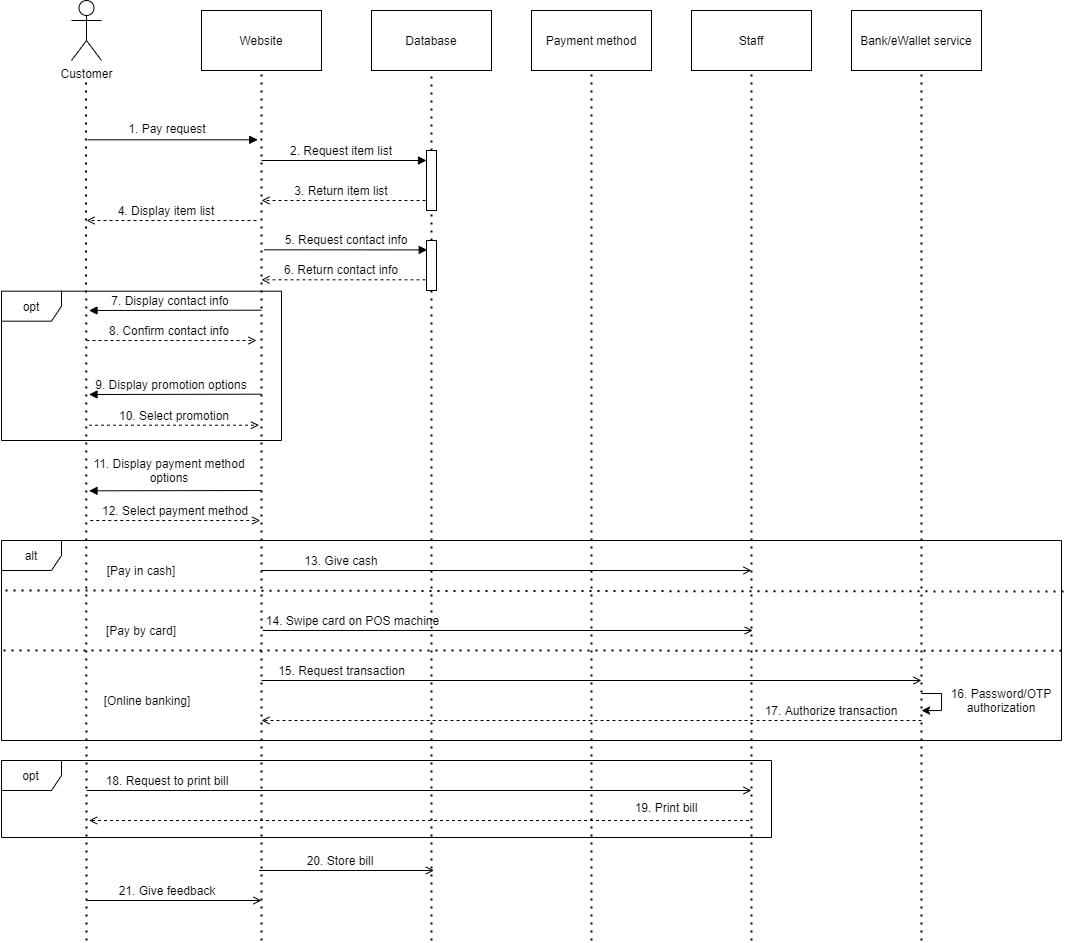

The diagram above was exported from draw.io. Its source (the exported page's mxGraphModel, read from the mxfile embedded in the PNG):
<mxGraphModel dx="1221" dy="681" grid="1" gridSize="10" guides="1" tooltips="1" connect="1" arrows="1" fold="1" page="1" pageScale="1" pageWidth="1169" pageHeight="827" math="0" shadow="0">
  <root>
    <mxCell id="0" />
    <mxCell id="1" parent="0" />
    <mxCell id="ipP-aIsOuL-uZJmd0pu6-26" value="opt" style="shape=umlFrame;whiteSpace=wrap;html=1;hachureGap=4;pointerEvents=0;" parent="1" vertex="1">
      <mxGeometry x="60" y="780" width="770" height="77" as="geometry" />
    </mxCell>
    <mxCell id="XGWbjgJBXHwAGkl57WxV-92" value="alt" style="shape=umlFrame;whiteSpace=wrap;html=1;hachureGap=4;pointerEvents=0;" parent="1" vertex="1">
      <mxGeometry x="60" y="560" width="1060" height="200" as="geometry" />
    </mxCell>
    <mxCell id="XGWbjgJBXHwAGkl57WxV-42" value="Customer" style="shape=umlActor;verticalLabelPosition=bottom;verticalAlign=top;html=1;outlineConnect=0;" parent="1" vertex="1">
      <mxGeometry x="130" y="20" width="30" height="60" as="geometry" />
    </mxCell>
    <mxCell id="XGWbjgJBXHwAGkl57WxV-43" value="Website" style="rounded=0;whiteSpace=wrap;html=1;" parent="1" vertex="1">
      <mxGeometry x="260" y="30" width="120" height="60" as="geometry" />
    </mxCell>
    <mxCell id="XGWbjgJBXHwAGkl57WxV-44" value="Database" style="rounded=0;whiteSpace=wrap;html=1;" parent="1" vertex="1">
      <mxGeometry x="430" y="30" width="120" height="60" as="geometry" />
    </mxCell>
    <mxCell id="XGWbjgJBXHwAGkl57WxV-45" value="Payment method" style="rounded=0;whiteSpace=wrap;html=1;" parent="1" vertex="1">
      <mxGeometry x="590" y="30" width="120" height="60" as="geometry" />
    </mxCell>
    <mxCell id="XGWbjgJBXHwAGkl57WxV-46" value="Staff" style="rounded=0;whiteSpace=wrap;html=1;" parent="1" vertex="1">
      <mxGeometry x="750" y="30" width="120" height="60" as="geometry" />
    </mxCell>
    <mxCell id="XGWbjgJBXHwAGkl57WxV-47" value="" style="endArrow=none;dashed=1;html=1;dashPattern=1 3;strokeWidth=2;startArrow=none;entryX=0.5;entryY=1;entryDx=0;entryDy=0;" parent="1" edge="1">
      <mxGeometry width="50" height="50" relative="1" as="geometry">
        <mxPoint x="145" y="960" as="sourcePoint" />
        <mxPoint x="144.5" y="100" as="targetPoint" />
      </mxGeometry>
    </mxCell>
    <mxCell id="XGWbjgJBXHwAGkl57WxV-48" value="" style="endArrow=none;dashed=1;html=1;dashPattern=1 3;strokeWidth=2;startArrow=none;entryX=0.5;entryY=1;entryDx=0;entryDy=0;" parent="1" target="XGWbjgJBXHwAGkl57WxV-43" edge="1">
      <mxGeometry width="50" height="50" relative="1" as="geometry">
        <mxPoint x="320" y="960" as="sourcePoint" />
        <mxPoint x="320" y="110" as="targetPoint" />
      </mxGeometry>
    </mxCell>
    <mxCell id="XGWbjgJBXHwAGkl57WxV-49" value="" style="endArrow=none;dashed=1;html=1;dashPattern=1 3;strokeWidth=2;startArrow=none;entryX=0.5;entryY=1;entryDx=0;entryDy=0;" parent="1" source="XGWbjgJBXHwAGkl57WxV-81" target="XGWbjgJBXHwAGkl57WxV-44" edge="1">
      <mxGeometry width="50" height="50" relative="1" as="geometry">
        <mxPoint x="489.5" y="609" as="sourcePoint" />
        <mxPoint x="489.5" y="100" as="targetPoint" />
      </mxGeometry>
    </mxCell>
    <mxCell id="XGWbjgJBXHwAGkl57WxV-50" value="" style="endArrow=none;dashed=1;html=1;dashPattern=1 3;strokeWidth=2;startArrow=none;entryX=0.5;entryY=1;entryDx=0;entryDy=0;" parent="1" target="XGWbjgJBXHwAGkl57WxV-45" edge="1">
      <mxGeometry width="50" height="50" relative="1" as="geometry">
        <mxPoint x="650" y="960" as="sourcePoint" />
        <mxPoint x="650" y="100" as="targetPoint" />
      </mxGeometry>
    </mxCell>
    <mxCell id="XGWbjgJBXHwAGkl57WxV-51" value="" style="endArrow=none;dashed=1;html=1;dashPattern=1 3;strokeWidth=2;startArrow=none;entryX=0.5;entryY=1;entryDx=0;entryDy=0;" parent="1" target="XGWbjgJBXHwAGkl57WxV-46" edge="1">
      <mxGeometry width="50" height="50" relative="1" as="geometry">
        <mxPoint x="810" y="960" as="sourcePoint" />
        <mxPoint x="810" y="100" as="targetPoint" />
      </mxGeometry>
    </mxCell>
    <mxCell id="XGWbjgJBXHwAGkl57WxV-52" value="1. Pay request" style="text;html=1;strokeColor=none;fillColor=none;align=center;verticalAlign=middle;whiteSpace=wrap;rounded=0;" parent="1" vertex="1">
      <mxGeometry x="166.25" y="138.31" width="120" height="20" as="geometry" />
    </mxCell>
    <mxCell id="XGWbjgJBXHwAGkl57WxV-53" value="" style="endArrow=block;html=1;endFill=1;" parent="1" edge="1">
      <mxGeometry width="50" height="50" relative="1" as="geometry">
        <mxPoint x="146.25" y="159.31" as="sourcePoint" />
        <mxPoint x="316.25" y="159.31" as="targetPoint" />
      </mxGeometry>
    </mxCell>
    <mxCell id="XGWbjgJBXHwAGkl57WxV-54" value="2. Request item list" style="text;html=1;strokeColor=none;fillColor=none;align=center;verticalAlign=middle;whiteSpace=wrap;rounded=0;" parent="1" vertex="1">
      <mxGeometry x="340" y="160" width="120" height="20" as="geometry" />
    </mxCell>
    <mxCell id="XGWbjgJBXHwAGkl57WxV-61" value="" style="endArrow=open;html=1;dashed=1;endFill=0;" parent="1" edge="1">
      <mxGeometry width="50" height="50" relative="1" as="geometry">
        <mxPoint x="490" y="220" as="sourcePoint" />
        <mxPoint x="320" y="220" as="targetPoint" />
      </mxGeometry>
    </mxCell>
    <mxCell id="XGWbjgJBXHwAGkl57WxV-62" value="3. Return item list" style="text;html=1;strokeColor=none;fillColor=none;align=center;verticalAlign=middle;whiteSpace=wrap;rounded=0;" parent="1" vertex="1">
      <mxGeometry x="340" y="200" width="120" height="20" as="geometry" />
    </mxCell>
    <mxCell id="XGWbjgJBXHwAGkl57WxV-63" value="" style="endArrow=open;html=1;dashed=1;endFill=0;" parent="1" edge="1">
      <mxGeometry width="50" height="50" relative="1" as="geometry">
        <mxPoint x="315" y="240" as="sourcePoint" />
        <mxPoint x="145" y="240" as="targetPoint" />
      </mxGeometry>
    </mxCell>
    <mxCell id="XGWbjgJBXHwAGkl57WxV-64" value="4. Display item list" style="text;html=1;strokeColor=none;fillColor=none;align=center;verticalAlign=middle;whiteSpace=wrap;rounded=0;" parent="1" vertex="1">
      <mxGeometry x="165" y="220" width="120" height="20" as="geometry" />
    </mxCell>
    <mxCell id="XGWbjgJBXHwAGkl57WxV-66" value="9. Display promotion options" style="text;html=1;strokeColor=none;fillColor=none;align=center;verticalAlign=middle;whiteSpace=wrap;rounded=0;" parent="1" vertex="1">
      <mxGeometry x="150" y="393.69" width="160" height="20" as="geometry" />
    </mxCell>
    <mxCell id="XGWbjgJBXHwAGkl57WxV-67" value="" style="endArrow=open;html=1;dashed=1;endFill=0;" parent="1" edge="1">
      <mxGeometry width="50" height="50" relative="1" as="geometry">
        <mxPoint x="147.5" y="444.69" as="sourcePoint" />
        <mxPoint x="317.5" y="444.69" as="targetPoint" />
      </mxGeometry>
    </mxCell>
    <mxCell id="XGWbjgJBXHwAGkl57WxV-68" value="10. Select promotion" style="text;html=1;strokeColor=none;fillColor=none;align=center;verticalAlign=middle;whiteSpace=wrap;rounded=0;direction=east;" parent="1" vertex="1">
      <mxGeometry x="152.5" y="424.69" width="160" height="20" as="geometry" />
    </mxCell>
    <mxCell id="XGWbjgJBXHwAGkl57WxV-70" value="11. Display payment method options" style="text;html=1;strokeColor=none;fillColor=none;align=center;verticalAlign=middle;whiteSpace=wrap;rounded=0;" parent="1" vertex="1">
      <mxGeometry x="147.5" y="480" width="160" height="20" as="geometry" />
    </mxCell>
    <mxCell id="XGWbjgJBXHwAGkl57WxV-74" value="7. Display contact info" style="text;html=1;strokeColor=none;fillColor=none;align=center;verticalAlign=middle;whiteSpace=wrap;rounded=0;" parent="1" vertex="1">
      <mxGeometry x="148.75" y="310" width="160" height="20" as="geometry" />
    </mxCell>
    <mxCell id="XGWbjgJBXHwAGkl57WxV-75" value="" style="endArrow=open;html=1;dashed=1;endFill=0;" parent="1" edge="1">
      <mxGeometry width="50" height="50" relative="1" as="geometry">
        <mxPoint x="144.9999999999999" y="360" as="sourcePoint" />
        <mxPoint x="314.9999999999999" y="360" as="targetPoint" />
      </mxGeometry>
    </mxCell>
    <mxCell id="XGWbjgJBXHwAGkl57WxV-76" value="8. Confirm contact info" style="text;html=1;strokeColor=none;fillColor=none;align=center;verticalAlign=middle;whiteSpace=wrap;rounded=0;direction=east;" parent="1" vertex="1">
      <mxGeometry x="147.5" y="340" width="160" height="20" as="geometry" />
    </mxCell>
    <mxCell id="XGWbjgJBXHwAGkl57WxV-77" value="5. Request contact info" style="text;html=1;strokeColor=none;fillColor=none;align=center;verticalAlign=middle;whiteSpace=wrap;rounded=0;" parent="1" vertex="1">
      <mxGeometry x="340" y="249.31" width="130" height="20" as="geometry" />
    </mxCell>
    <mxCell id="XGWbjgJBXHwAGkl57WxV-79" value="" style="endArrow=open;html=1;dashed=1;endFill=0;" parent="1" edge="1">
      <mxGeometry width="50" height="50" relative="1" as="geometry">
        <mxPoint x="490" y="299.31" as="sourcePoint" />
        <mxPoint x="319.9999999999999" y="299.31" as="targetPoint" />
      </mxGeometry>
    </mxCell>
    <mxCell id="XGWbjgJBXHwAGkl57WxV-80" value="6. Return contact info" style="text;html=1;strokeColor=none;fillColor=none;align=center;verticalAlign=middle;whiteSpace=wrap;rounded=0;" parent="1" vertex="1">
      <mxGeometry x="340" y="279.31" width="120" height="20" as="geometry" />
    </mxCell>
    <mxCell id="XGWbjgJBXHwAGkl57WxV-81" value="" style="html=1;points=[];perimeter=orthogonalPerimeter;hachureGap=4;pointerEvents=0;" parent="1" vertex="1">
      <mxGeometry x="485" y="170" width="10" height="60" as="geometry" />
    </mxCell>
    <mxCell id="XGWbjgJBXHwAGkl57WxV-82" value="" style="endArrow=none;dashed=1;html=1;dashPattern=1 3;strokeWidth=2;startArrow=none;entryX=0.5;entryY=1;entryDx=0;entryDy=0;" parent="1" source="XGWbjgJBXHwAGkl57WxV-88" target="XGWbjgJBXHwAGkl57WxV-81" edge="1">
      <mxGeometry width="50" height="50" relative="1" as="geometry">
        <mxPoint x="489.5" y="609" as="sourcePoint" />
        <mxPoint x="490" y="90" as="targetPoint" />
      </mxGeometry>
    </mxCell>
    <mxCell id="XGWbjgJBXHwAGkl57WxV-83" value="" style="endArrow=block;html=1;endFill=1;" parent="1" edge="1">
      <mxGeometry width="50" height="50" relative="1" as="geometry">
        <mxPoint x="320" y="180" as="sourcePoint" />
        <mxPoint x="485" y="179.99999999999994" as="targetPoint" />
      </mxGeometry>
    </mxCell>
    <mxCell id="XGWbjgJBXHwAGkl57WxV-84" value="" style="endArrow=block;html=1;endFill=1;entryX=0.076;entryY=0.188;entryDx=0;entryDy=0;entryPerimeter=0;" parent="1" target="XGWbjgJBXHwAGkl57WxV-88" edge="1">
      <mxGeometry width="50" height="50" relative="1" as="geometry">
        <mxPoint x="322.5" y="269.31" as="sourcePoint" />
        <mxPoint x="487.5" y="269.31" as="targetPoint" />
      </mxGeometry>
    </mxCell>
    <mxCell id="XGWbjgJBXHwAGkl57WxV-85" value="" style="endArrow=block;html=1;endFill=1;" parent="1" edge="1">
      <mxGeometry width="50" height="50" relative="1" as="geometry">
        <mxPoint x="320" y="329.69" as="sourcePoint" />
        <mxPoint x="147.5" y="329.99999999999994" as="targetPoint" />
      </mxGeometry>
    </mxCell>
    <mxCell id="XGWbjgJBXHwAGkl57WxV-86" value="" style="endArrow=block;html=1;endFill=1;" parent="1" edge="1">
      <mxGeometry width="50" height="50" relative="1" as="geometry">
        <mxPoint x="320" y="413.69" as="sourcePoint" />
        <mxPoint x="147.5" y="413.99999999999994" as="targetPoint" />
      </mxGeometry>
    </mxCell>
    <mxCell id="XGWbjgJBXHwAGkl57WxV-87" value="" style="endArrow=block;html=1;endFill=1;" parent="1" edge="1">
      <mxGeometry width="50" height="50" relative="1" as="geometry">
        <mxPoint x="320" y="510" as="sourcePoint" />
        <mxPoint x="147.5" y="510.30999999999995" as="targetPoint" />
      </mxGeometry>
    </mxCell>
    <mxCell id="XGWbjgJBXHwAGkl57WxV-88" value="" style="html=1;points=[];perimeter=orthogonalPerimeter;hachureGap=4;pointerEvents=0;" parent="1" vertex="1">
      <mxGeometry x="485" y="260" width="10" height="50" as="geometry" />
    </mxCell>
    <mxCell id="XGWbjgJBXHwAGkl57WxV-89" value="" style="endArrow=none;dashed=1;html=1;dashPattern=1 3;strokeWidth=2;startArrow=none;entryX=0.5;entryY=1;entryDx=0;entryDy=0;" parent="1" target="XGWbjgJBXHwAGkl57WxV-88" edge="1">
      <mxGeometry width="50" height="50" relative="1" as="geometry">
        <mxPoint x="490" y="960" as="sourcePoint" />
        <mxPoint x="490" y="230" as="targetPoint" />
      </mxGeometry>
    </mxCell>
    <mxCell id="XGWbjgJBXHwAGkl57WxV-90" value="" style="endArrow=open;html=1;dashed=1;endFill=0;" parent="1" edge="1">
      <mxGeometry width="50" height="50" relative="1" as="geometry">
        <mxPoint x="148.75" y="540" as="sourcePoint" />
        <mxPoint x="318.75" y="540" as="targetPoint" />
      </mxGeometry>
    </mxCell>
    <mxCell id="XGWbjgJBXHwAGkl57WxV-91" value="12. Select payment method" style="text;html=1;strokeColor=none;fillColor=none;align=center;verticalAlign=middle;whiteSpace=wrap;rounded=0;direction=east;" parent="1" vertex="1">
      <mxGeometry x="153.75" y="520" width="160" height="20" as="geometry" />
    </mxCell>
    <mxCell id="XGWbjgJBXHwAGkl57WxV-93" value="" style="endArrow=open;html=1;endFill=0;" parent="1" edge="1">
      <mxGeometry width="50" height="50" relative="1" as="geometry">
        <mxPoint x="320" y="590" as="sourcePoint" />
        <mxPoint x="810" y="590" as="targetPoint" />
      </mxGeometry>
    </mxCell>
    <mxCell id="XGWbjgJBXHwAGkl57WxV-94" value="13. Give cash" style="text;html=1;strokeColor=none;fillColor=none;align=center;verticalAlign=middle;whiteSpace=wrap;rounded=0;direction=east;" parent="1" vertex="1">
      <mxGeometry x="355" y="570" width="90" height="20" as="geometry" />
    </mxCell>
    <mxCell id="XGWbjgJBXHwAGkl57WxV-95" value="opt" style="shape=umlFrame;whiteSpace=wrap;html=1;hachureGap=4;pointerEvents=0;" parent="1" vertex="1">
      <mxGeometry x="60" y="310.69" width="280" height="149.31" as="geometry" />
    </mxCell>
    <mxCell id="ipP-aIsOuL-uZJmd0pu6-2" value="Bank/eWallet service" style="rounded=0;whiteSpace=wrap;html=1;" parent="1" vertex="1">
      <mxGeometry x="910" y="30" width="130" height="60" as="geometry" />
    </mxCell>
    <mxCell id="ipP-aIsOuL-uZJmd0pu6-3" value="" style="endArrow=none;dashed=1;html=1;dashPattern=1 3;strokeWidth=2;startArrow=none;exitX=1.002;exitY=0.255;exitDx=0;exitDy=0;exitPerimeter=0;" parent="1" source="XGWbjgJBXHwAGkl57WxV-92" edge="1">
      <mxGeometry width="50" height="50" relative="1" as="geometry">
        <mxPoint x="1040" y="610" as="sourcePoint" />
        <mxPoint x="60" y="610" as="targetPoint" />
      </mxGeometry>
    </mxCell>
    <mxCell id="ipP-aIsOuL-uZJmd0pu6-4" value="" style="endArrow=open;html=1;endFill=0;" parent="1" edge="1">
      <mxGeometry width="50" height="50" relative="1" as="geometry">
        <mxPoint x="321.25" y="650" as="sourcePoint" />
        <mxPoint x="811.25" y="650" as="targetPoint" />
      </mxGeometry>
    </mxCell>
    <mxCell id="ipP-aIsOuL-uZJmd0pu6-5" value="14. Swipe card on POS machine" style="text;html=1;strokeColor=none;fillColor=none;align=center;verticalAlign=middle;whiteSpace=wrap;rounded=0;direction=east;" parent="1" vertex="1">
      <mxGeometry x="313.75" y="630" width="195" height="20" as="geometry" />
    </mxCell>
    <mxCell id="ipP-aIsOuL-uZJmd0pu6-13" value="" style="endArrow=none;dashed=1;html=1;dashPattern=1 3;strokeWidth=2;startArrow=none;entryX=-0.001;entryY=0.369;entryDx=0;entryDy=0;entryPerimeter=0;exitX=1;exitY=0.551;exitDx=0;exitDy=0;exitPerimeter=0;" parent="1" source="XGWbjgJBXHwAGkl57WxV-92" edge="1">
      <mxGeometry width="50" height="50" relative="1" as="geometry">
        <mxPoint x="1040.98" y="670.2" as="sourcePoint" />
        <mxPoint x="59.999999999999986" y="670" as="targetPoint" />
      </mxGeometry>
    </mxCell>
    <mxCell id="ipP-aIsOuL-uZJmd0pu6-14" value="" style="endArrow=none;dashed=1;html=1;dashPattern=1 3;strokeWidth=2;startArrow=none;" parent="1" edge="1">
      <mxGeometry width="50" height="50" relative="1" as="geometry">
        <mxPoint x="980" y="960" as="sourcePoint" />
        <mxPoint x="980" y="90" as="targetPoint" />
      </mxGeometry>
    </mxCell>
    <mxCell id="ipP-aIsOuL-uZJmd0pu6-15" value="" style="endArrow=open;html=1;endFill=0;" parent="1" edge="1">
      <mxGeometry width="50" height="50" relative="1" as="geometry">
        <mxPoint x="320" y="700" as="sourcePoint" />
        <mxPoint x="980" y="700" as="targetPoint" />
      </mxGeometry>
    </mxCell>
    <mxCell id="ipP-aIsOuL-uZJmd0pu6-16" value="15. Request transaction" style="text;html=1;strokeColor=none;fillColor=none;align=center;verticalAlign=middle;whiteSpace=wrap;rounded=0;direction=east;" parent="1" vertex="1">
      <mxGeometry x="333.75" y="680" width="132.5" height="20" as="geometry" />
    </mxCell>
    <mxCell id="ipP-aIsOuL-uZJmd0pu6-17" value="" style="endArrow=open;html=1;dashed=1;endFill=0;" parent="1" edge="1">
      <mxGeometry width="50" height="50" relative="1" as="geometry">
        <mxPoint x="980" y="740" as="sourcePoint" />
        <mxPoint x="320" y="740" as="targetPoint" />
      </mxGeometry>
    </mxCell>
    <mxCell id="ipP-aIsOuL-uZJmd0pu6-18" value="17. Authorize transaction" style="text;html=1;strokeColor=none;fillColor=none;align=center;verticalAlign=middle;whiteSpace=wrap;rounded=0;" parent="1" vertex="1">
      <mxGeometry x="820" y="720" width="140" height="20" as="geometry" />
    </mxCell>
    <mxCell id="ipP-aIsOuL-uZJmd0pu6-21" value="" style="endArrow=classic;html=1;edgeStyle=orthogonalEdgeStyle;rounded=0;" parent="1" edge="1">
      <mxGeometry width="50" height="50" relative="1" as="geometry">
        <mxPoint x="980" y="713" as="sourcePoint" />
        <mxPoint x="980" y="730" as="targetPoint" />
        <Array as="points">
          <mxPoint x="1000" y="713" />
          <mxPoint x="1000" y="730" />
          <mxPoint x="980" y="730" />
        </Array>
      </mxGeometry>
    </mxCell>
    <mxCell id="ipP-aIsOuL-uZJmd0pu6-22" value="" style="endArrow=open;html=1;endFill=0;" parent="1" edge="1">
      <mxGeometry width="50" height="50" relative="1" as="geometry">
        <mxPoint x="145" y="810" as="sourcePoint" />
        <mxPoint x="810" y="810" as="targetPoint" />
      </mxGeometry>
    </mxCell>
    <mxCell id="ipP-aIsOuL-uZJmd0pu6-23" value="18. Request to print bill" style="text;html=1;strokeColor=none;fillColor=none;align=center;verticalAlign=middle;whiteSpace=wrap;rounded=0;direction=east;" parent="1" vertex="1">
      <mxGeometry x="161.25" y="790" width="130" height="20" as="geometry" />
    </mxCell>
    <mxCell id="ipP-aIsOuL-uZJmd0pu6-24" value="" style="endArrow=open;html=1;dashed=1;endFill=0;" parent="1" edge="1">
      <mxGeometry width="50" height="50" relative="1" as="geometry">
        <mxPoint x="807.5" y="840" as="sourcePoint" />
        <mxPoint x="147.5" y="840" as="targetPoint" />
      </mxGeometry>
    </mxCell>
    <mxCell id="ipP-aIsOuL-uZJmd0pu6-25" value="19. Print bill" style="text;html=1;strokeColor=none;fillColor=none;align=center;verticalAlign=middle;whiteSpace=wrap;rounded=0;" parent="1" vertex="1">
      <mxGeometry x="690" y="817" width="70" height="20" as="geometry" />
    </mxCell>
    <mxCell id="ipP-aIsOuL-uZJmd0pu6-27" value="[Pay in cash]" style="text;html=1;strokeColor=none;fillColor=none;align=center;verticalAlign=middle;whiteSpace=wrap;rounded=0;direction=east;" parent="1" vertex="1">
      <mxGeometry x="155" y="580" width="90" height="20" as="geometry" />
    </mxCell>
    <mxCell id="ipP-aIsOuL-uZJmd0pu6-28" value="[Pay by card]" style="text;html=1;strokeColor=none;fillColor=none;align=center;verticalAlign=middle;whiteSpace=wrap;rounded=0;direction=east;" parent="1" vertex="1">
      <mxGeometry x="155" y="640" width="90" height="20" as="geometry" />
    </mxCell>
    <mxCell id="ipP-aIsOuL-uZJmd0pu6-29" value="[Online banking]" style="text;html=1;strokeColor=none;fillColor=none;align=center;verticalAlign=middle;whiteSpace=wrap;rounded=0;direction=east;" parent="1" vertex="1">
      <mxGeometry x="161.25" y="710" width="90" height="20" as="geometry" />
    </mxCell>
    <mxCell id="ipP-aIsOuL-uZJmd0pu6-30" value="16. Password/OTP authorization" style="text;html=1;strokeColor=none;fillColor=none;align=center;verticalAlign=middle;whiteSpace=wrap;rounded=0;" parent="1" vertex="1">
      <mxGeometry x="990" y="710" width="140" height="20" as="geometry" />
    </mxCell>
    <mxCell id="ipP-aIsOuL-uZJmd0pu6-31" value="" style="endArrow=open;html=1;endFill=0;" parent="1" edge="1">
      <mxGeometry width="50" height="50" relative="1" as="geometry">
        <mxPoint x="145" y="920" as="sourcePoint" />
        <mxPoint x="320" y="920" as="targetPoint" />
      </mxGeometry>
    </mxCell>
    <mxCell id="ipP-aIsOuL-uZJmd0pu6-32" value="21. Give feedback" style="text;html=1;strokeColor=none;fillColor=none;align=center;verticalAlign=middle;whiteSpace=wrap;rounded=0;direction=east;" parent="1" vertex="1">
      <mxGeometry x="176.25" y="900" width="100" height="20" as="geometry" />
    </mxCell>
    <mxCell id="ipP-aIsOuL-uZJmd0pu6-35" value="" style="endArrow=open;html=1;endFill=0;" parent="1" edge="1">
      <mxGeometry width="50" height="50" relative="1" as="geometry">
        <mxPoint x="317.5" y="890" as="sourcePoint" />
        <mxPoint x="492.5" y="890" as="targetPoint" />
      </mxGeometry>
    </mxCell>
    <mxCell id="ipP-aIsOuL-uZJmd0pu6-36" value="20. Store bill" style="text;html=1;strokeColor=none;fillColor=none;align=center;verticalAlign=middle;whiteSpace=wrap;rounded=0;direction=east;" parent="1" vertex="1">
      <mxGeometry x="348.75" y="870" width="100" height="20" as="geometry" />
    </mxCell>
  </root>
</mxGraphModel>